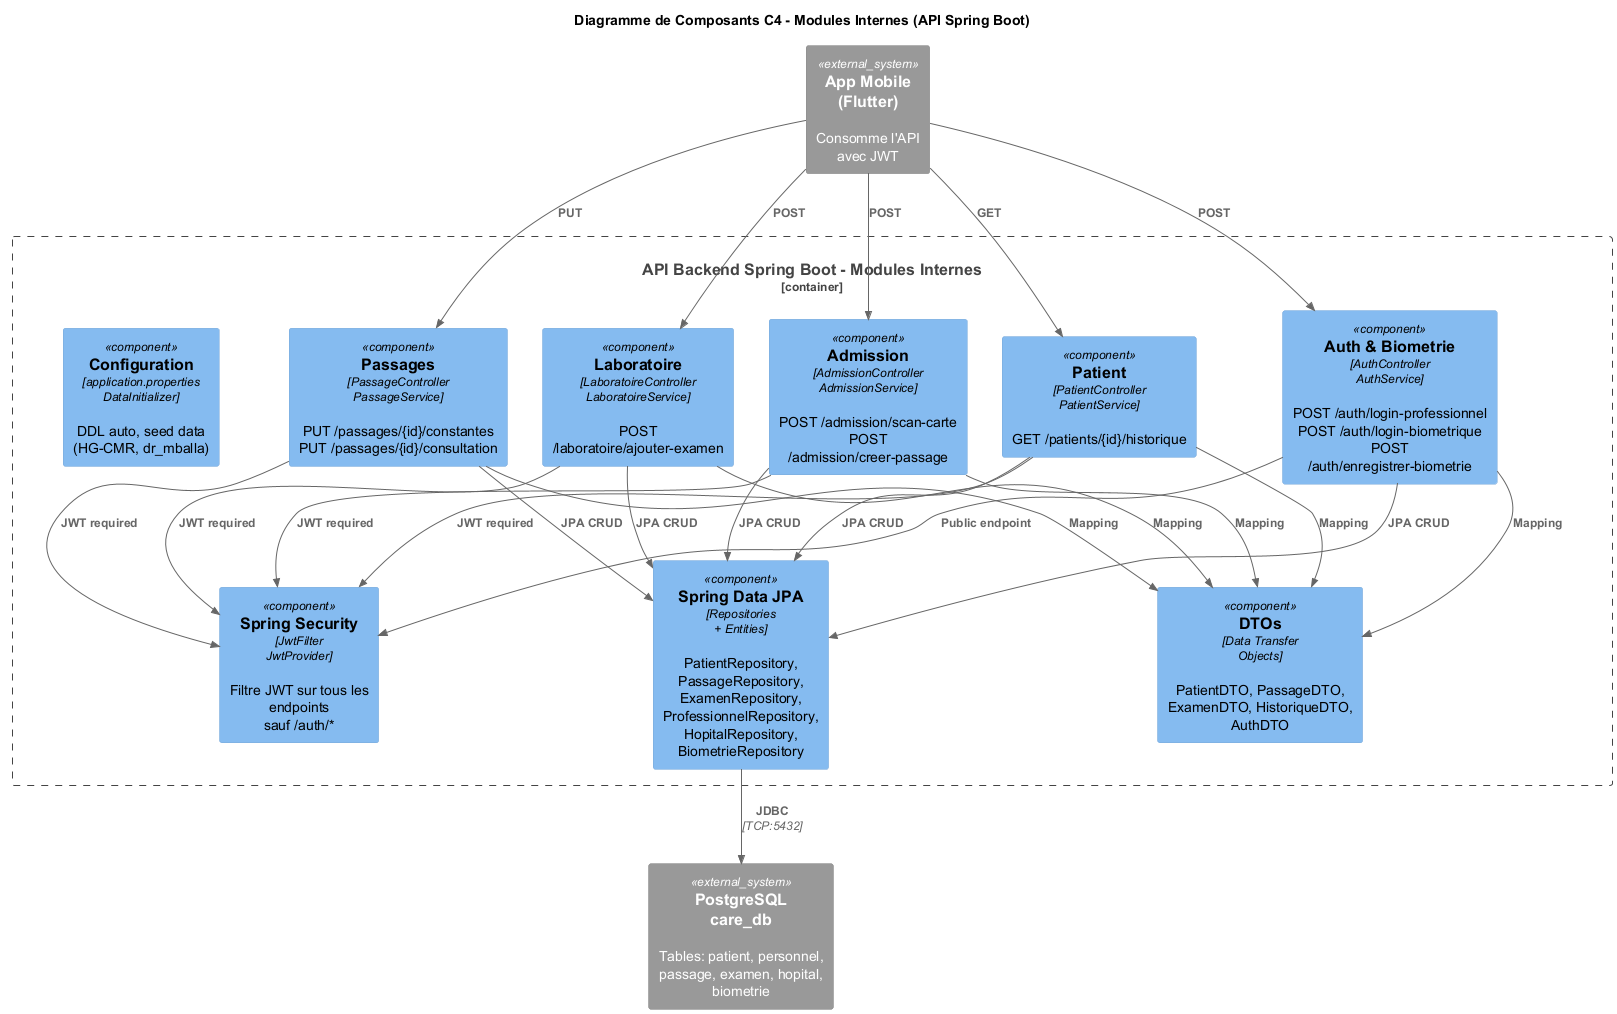

The diagram above was rendered by PlantUML. Its source (embedded in the PNG):
@startuml
!include <C4/C4_Component>

title "Diagramme de Composants C4 - Modules Internes (API Spring Boot)"

Container_Boundary(api, "API Backend Spring Boot - Modules Internes") {
  Component(auth, "Auth & Biometrie", "AuthController\nAuthService", "POST /auth/login-professionnel\nPOST /auth/login-biometrique\nPOST /auth/enregistrer-biometrie")
  Component(admission, "Admission", "AdmissionController\nAdmissionService", "POST /admission/scan-carte\nPOST /admission/creer-passage")
  Component(patient, "Patient", "PatientController\nPatientService", "GET /patients/{id}/historique")
  Component(passages, "Passages", "PassageController\nPassageService", "PUT /passages/{id}/constantes\nPUT /passages/{id}/consultation")
  Component(laboratoire, "Laboratoire", "LaboratoireController\nLaboratoireService", "POST /laboratoire/ajouter-examen")
  Component(security, "Spring Security", "JwtFilter\nJwtProvider", "Filtre JWT sur tous les endpoints\nsauf /auth/*")
  Component(jpa, "Spring Data JPA", "Repositories\n+ Entities", "PatientRepository, PassageRepository,\nExamenRepository,\nProfessionnelRepository,\nHopitalRepository, BiometrieRepository")
  Component(dto, "DTOs", "Data Transfer\nObjects", "PatientDTO, PassageDTO,\nExamenDTO, HistoriqueDTO,\nAuthDTO")
  Component(config, "Configuration", "application.properties\nDataInitializer", "DDL auto, seed data\n(HG-CMR, dr_mballa)")
}

System_Ext(bdd, "PostgreSQL\ncare_db", "Tables: patient, personnel,\npassage, examen, hopital,\nbiometrie")
System_Ext(flutter, "App Mobile\n(Flutter)", "Consomme l'API\navec JWT")

Rel(flutter, auth, "POST")
Rel(flutter, admission, "POST")
Rel(flutter, patient, "GET")
Rel(flutter, passages, "PUT")
Rel(flutter, laboratoire, "POST")

Rel(auth, security, "Public endpoint")
Rel(admission, security, "JWT required")
Rel(patient, security, "JWT required")
Rel(passages, security, "JWT required")
Rel(laboratoire, security, "JWT required")

Rel(auth, jpa, "JPA CRUD")
Rel(admission, jpa, "JPA CRUD")
Rel(patient, jpa, "JPA CRUD")
Rel(passages, jpa, "JPA CRUD")
Rel(laboratoire, jpa, "JPA CRUD")

Rel(auth, dto, "Mapping")
Rel(admission, dto, "Mapping")
Rel(patient, dto, "Mapping")
Rel(passages, dto, "Mapping")
Rel(laboratoire, dto, "Mapping")

Rel(jpa, bdd, "JDBC", "TCP:5432")

@enduml